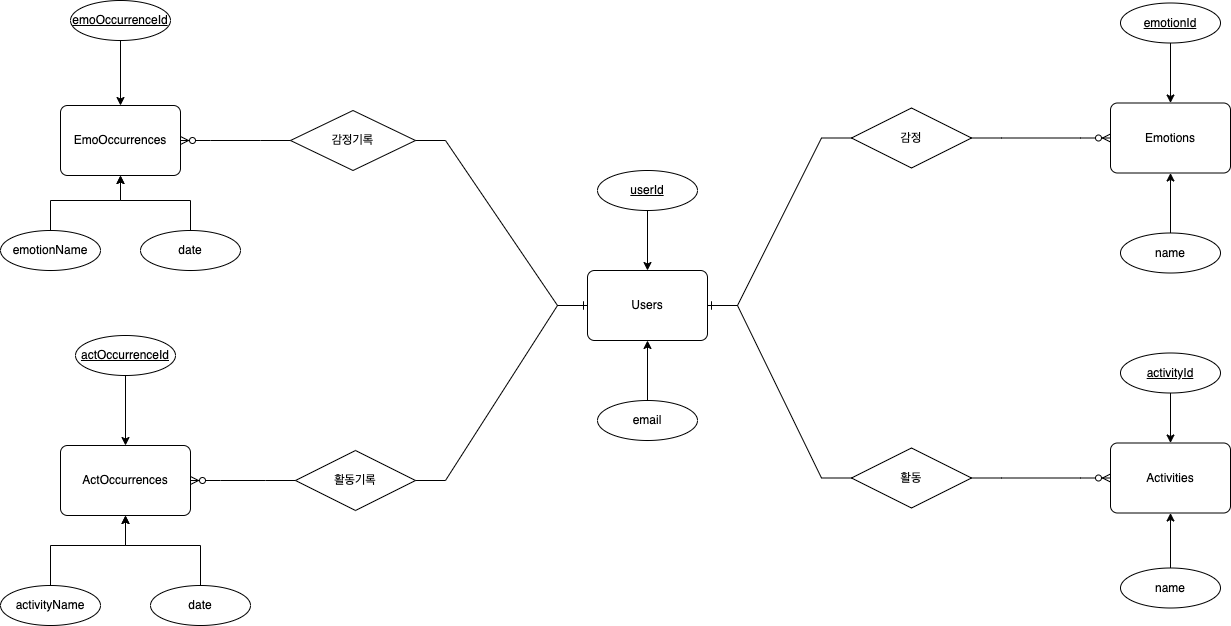

The diagram above was exported from draw.io. Its source (the exported page's mxGraphModel, read from the mxfile embedded in the PNG):
<mxGraphModel dx="1426" dy="794" grid="1" gridSize="10" guides="1" tooltips="1" connect="1" arrows="1" fold="1" page="1" pageScale="1" pageWidth="827" pageHeight="1169" math="0" shadow="0">
  <root>
    <mxCell id="0" />
    <mxCell id="1" parent="0" />
    <mxCell id="ENT9Kp_CIWUZ7m59AryS-1" value="Users" style="rounded=1;arcSize=10;whiteSpace=wrap;html=1;align=center;" parent="1" vertex="1">
      <mxGeometry x="637" y="295" width="120" height="70" as="geometry" />
    </mxCell>
    <mxCell id="ENT9Kp_CIWUZ7m59AryS-2" value="Emotions" style="rounded=1;arcSize=10;whiteSpace=wrap;html=1;align=center;" parent="1" vertex="1">
      <mxGeometry x="1160" y="127.5" width="120" height="70" as="geometry" />
    </mxCell>
    <mxCell id="ENT9Kp_CIWUZ7m59AryS-3" value="" style="edgeStyle=orthogonalEdgeStyle;rounded=0;orthogonalLoop=1;jettySize=auto;html=1;" parent="1" source="ENT9Kp_CIWUZ7m59AryS-4" target="ENT9Kp_CIWUZ7m59AryS-1" edge="1">
      <mxGeometry relative="1" as="geometry" />
    </mxCell>
    <mxCell id="ENT9Kp_CIWUZ7m59AryS-4" value="userId" style="ellipse;whiteSpace=wrap;html=1;align=center;fontStyle=4;" parent="1" vertex="1">
      <mxGeometry x="647" y="195" width="100" height="40" as="geometry" />
    </mxCell>
    <mxCell id="ENT9Kp_CIWUZ7m59AryS-5" value="" style="edgeStyle=orthogonalEdgeStyle;rounded=0;orthogonalLoop=1;jettySize=auto;html=1;" parent="1" source="ENT9Kp_CIWUZ7m59AryS-6" target="ENT9Kp_CIWUZ7m59AryS-1" edge="1">
      <mxGeometry relative="1" as="geometry" />
    </mxCell>
    <mxCell id="ENT9Kp_CIWUZ7m59AryS-6" value="email" style="ellipse;whiteSpace=wrap;html=1;align=center;" parent="1" vertex="1">
      <mxGeometry x="647" y="425" width="100" height="40" as="geometry" />
    </mxCell>
    <mxCell id="ENT9Kp_CIWUZ7m59AryS-7" value="" style="edgeStyle=orthogonalEdgeStyle;rounded=0;orthogonalLoop=1;jettySize=auto;html=1;" parent="1" source="ENT9Kp_CIWUZ7m59AryS-8" target="ENT9Kp_CIWUZ7m59AryS-2" edge="1">
      <mxGeometry relative="1" as="geometry" />
    </mxCell>
    <mxCell id="ENT9Kp_CIWUZ7m59AryS-8" value="emotionId" style="ellipse;whiteSpace=wrap;html=1;align=center;fontStyle=4;" parent="1" vertex="1">
      <mxGeometry x="1170" y="27.5" width="100" height="40" as="geometry" />
    </mxCell>
    <mxCell id="ENT9Kp_CIWUZ7m59AryS-9" value="" style="edgeStyle=orthogonalEdgeStyle;rounded=0;orthogonalLoop=1;jettySize=auto;html=1;" parent="1" source="ENT9Kp_CIWUZ7m59AryS-10" target="ENT9Kp_CIWUZ7m59AryS-2" edge="1">
      <mxGeometry relative="1" as="geometry" />
    </mxCell>
    <mxCell id="ENT9Kp_CIWUZ7m59AryS-10" value="name" style="ellipse;whiteSpace=wrap;html=1;align=center;" parent="1" vertex="1">
      <mxGeometry x="1170" y="257.5" width="100" height="40" as="geometry" />
    </mxCell>
    <mxCell id="ENT9Kp_CIWUZ7m59AryS-12" value="감정" style="shape=rhombus;perimeter=rhombusPerimeter;whiteSpace=wrap;html=1;align=center;" parent="1" vertex="1">
      <mxGeometry x="901" y="132.5" width="120" height="60" as="geometry" />
    </mxCell>
    <mxCell id="ENT9Kp_CIWUZ7m59AryS-13" value="" style="edgeStyle=entityRelationEdgeStyle;fontSize=12;html=1;endArrow=ERzeroToMany;endFill=1;rounded=0;exitX=1;exitY=0.5;exitDx=0;exitDy=0;entryX=0;entryY=0.5;entryDx=0;entryDy=0;" parent="1" source="ENT9Kp_CIWUZ7m59AryS-12" target="ENT9Kp_CIWUZ7m59AryS-2" edge="1">
      <mxGeometry width="100" height="100" relative="1" as="geometry">
        <mxPoint x="1201" y="182.5" as="sourcePoint" />
        <mxPoint x="1291" y="182.5" as="targetPoint" />
      </mxGeometry>
    </mxCell>
    <mxCell id="ENT9Kp_CIWUZ7m59AryS-14" value="" style="edgeStyle=entityRelationEdgeStyle;fontSize=12;html=1;endArrow=ERone;endFill=1;rounded=0;entryX=1;entryY=0.5;entryDx=0;entryDy=0;exitX=0;exitY=0.5;exitDx=0;exitDy=0;" parent="1" source="ENT9Kp_CIWUZ7m59AryS-12" target="ENT9Kp_CIWUZ7m59AryS-1" edge="1">
      <mxGeometry width="100" height="100" relative="1" as="geometry">
        <mxPoint x="827" y="330" as="sourcePoint" />
        <mxPoint x="927" y="270" as="targetPoint" />
      </mxGeometry>
    </mxCell>
    <mxCell id="CFazE6AeQ8-OtWwpFY4Y-1" value="Activities" style="rounded=1;arcSize=10;whiteSpace=wrap;html=1;align=center;" parent="1" vertex="1">
      <mxGeometry x="1160" y="467.5" width="120" height="70" as="geometry" />
    </mxCell>
    <mxCell id="CFazE6AeQ8-OtWwpFY4Y-2" value="" style="edgeStyle=orthogonalEdgeStyle;rounded=0;orthogonalLoop=1;jettySize=auto;html=1;" parent="1" source="CFazE6AeQ8-OtWwpFY4Y-3" target="CFazE6AeQ8-OtWwpFY4Y-1" edge="1">
      <mxGeometry relative="1" as="geometry" />
    </mxCell>
    <mxCell id="CFazE6AeQ8-OtWwpFY4Y-3" value="activityId" style="ellipse;whiteSpace=wrap;html=1;align=center;fontStyle=4;" parent="1" vertex="1">
      <mxGeometry x="1170" y="377.5" width="100" height="40" as="geometry" />
    </mxCell>
    <mxCell id="CFazE6AeQ8-OtWwpFY4Y-4" value="" style="edgeStyle=orthogonalEdgeStyle;rounded=0;orthogonalLoop=1;jettySize=auto;html=1;" parent="1" source="CFazE6AeQ8-OtWwpFY4Y-5" target="CFazE6AeQ8-OtWwpFY4Y-1" edge="1">
      <mxGeometry relative="1" as="geometry" />
    </mxCell>
    <mxCell id="CFazE6AeQ8-OtWwpFY4Y-5" value="name" style="ellipse;whiteSpace=wrap;html=1;align=center;" parent="1" vertex="1">
      <mxGeometry x="1170" y="592.5" width="100" height="40" as="geometry" />
    </mxCell>
    <mxCell id="CFazE6AeQ8-OtWwpFY4Y-6" value="" style="edgeStyle=entityRelationEdgeStyle;fontSize=12;html=1;endArrow=ERzeroToMany;endFill=1;rounded=0;entryX=0;entryY=0.5;entryDx=0;entryDy=0;exitX=1;exitY=0.5;exitDx=0;exitDy=0;" parent="1" source="JRl4m83WH_-8BmzYyrE9-46" target="CFazE6AeQ8-OtWwpFY4Y-1" edge="1">
      <mxGeometry width="100" height="100" relative="1" as="geometry">
        <mxPoint x="1021" y="507.5" as="sourcePoint" />
        <mxPoint x="1041" y="422.5" as="targetPoint" />
      </mxGeometry>
    </mxCell>
    <mxCell id="JRl4m83WH_-8BmzYyrE9-21" value="EmoOccurrences" style="rounded=1;arcSize=10;whiteSpace=wrap;html=1;align=center;" vertex="1" parent="1">
      <mxGeometry x="110" y="130" width="120" height="70" as="geometry" />
    </mxCell>
    <mxCell id="JRl4m83WH_-8BmzYyrE9-22" value="감정기록" style="shape=rhombus;perimeter=rhombusPerimeter;whiteSpace=wrap;html=1;align=center;" vertex="1" parent="1">
      <mxGeometry x="340" y="135" width="125" height="60" as="geometry" />
    </mxCell>
    <mxCell id="JRl4m83WH_-8BmzYyrE9-23" value="" style="edgeStyle=entityRelationEdgeStyle;fontSize=12;html=1;endArrow=ERzeroToMany;endFill=1;rounded=0;exitX=0;exitY=0.5;exitDx=0;exitDy=0;entryX=1;entryY=0.5;entryDx=0;entryDy=0;" edge="1" parent="1" source="JRl4m83WH_-8BmzYyrE9-22" target="JRl4m83WH_-8BmzYyrE9-21">
      <mxGeometry width="100" height="100" relative="1" as="geometry">
        <mxPoint x="374" y="230" as="sourcePoint" />
        <mxPoint x="190" y="355" as="targetPoint" />
      </mxGeometry>
    </mxCell>
    <mxCell id="JRl4m83WH_-8BmzYyrE9-24" value="" style="edgeStyle=entityRelationEdgeStyle;fontSize=12;html=1;endArrow=ERone;endFill=1;rounded=0;exitX=1;exitY=0.5;exitDx=0;exitDy=0;entryX=0;entryY=0.5;entryDx=0;entryDy=0;" edge="1" parent="1" source="JRl4m83WH_-8BmzYyrE9-22" target="ENT9Kp_CIWUZ7m59AryS-1">
      <mxGeometry width="100" height="100" relative="1" as="geometry">
        <mxPoint x="560" y="315" as="sourcePoint" />
        <mxPoint x="-40" y="335" as="targetPoint" />
      </mxGeometry>
    </mxCell>
    <mxCell id="JRl4m83WH_-8BmzYyrE9-25" value="" style="edgeStyle=orthogonalEdgeStyle;rounded=0;orthogonalLoop=1;jettySize=auto;html=1;" edge="1" parent="1" source="JRl4m83WH_-8BmzYyrE9-26" target="JRl4m83WH_-8BmzYyrE9-21">
      <mxGeometry relative="1" as="geometry">
        <Array as="points">
          <mxPoint x="240" y="225" />
          <mxPoint x="170" y="225" />
        </Array>
      </mxGeometry>
    </mxCell>
    <mxCell id="JRl4m83WH_-8BmzYyrE9-26" value="date" style="ellipse;whiteSpace=wrap;html=1;align=center;" vertex="1" parent="1">
      <mxGeometry x="190" y="255" width="100" height="40" as="geometry" />
    </mxCell>
    <mxCell id="JRl4m83WH_-8BmzYyrE9-27" value="" style="edgeStyle=orthogonalEdgeStyle;rounded=0;orthogonalLoop=1;jettySize=auto;html=1;entryX=0.5;entryY=0;entryDx=0;entryDy=0;" edge="1" parent="1" source="JRl4m83WH_-8BmzYyrE9-28" target="JRl4m83WH_-8BmzYyrE9-21">
      <mxGeometry relative="1" as="geometry">
        <mxPoint x="210" y="95" as="targetPoint" />
      </mxGeometry>
    </mxCell>
    <mxCell id="JRl4m83WH_-8BmzYyrE9-28" value="emoOccurrenceId" style="ellipse;whiteSpace=wrap;html=1;align=center;fontStyle=4;" vertex="1" parent="1">
      <mxGeometry x="120" y="25" width="100" height="40" as="geometry" />
    </mxCell>
    <mxCell id="JRl4m83WH_-8BmzYyrE9-30" value="ActOccurrences" style="rounded=1;arcSize=10;whiteSpace=wrap;html=1;align=center;" vertex="1" parent="1">
      <mxGeometry x="110" y="470" width="130" height="70" as="geometry" />
    </mxCell>
    <mxCell id="JRl4m83WH_-8BmzYyrE9-31" value="" style="edgeStyle=orthogonalEdgeStyle;rounded=0;orthogonalLoop=1;jettySize=auto;html=1;exitX=0.5;exitY=0;exitDx=0;exitDy=0;" edge="1" parent="1" source="JRl4m83WH_-8BmzYyrE9-32" target="JRl4m83WH_-8BmzYyrE9-30">
      <mxGeometry relative="1" as="geometry">
        <mxPoint x="260" y="585" as="sourcePoint" />
        <Array as="points">
          <mxPoint x="250" y="610" />
          <mxPoint x="250" y="570" />
          <mxPoint x="175" y="570" />
        </Array>
      </mxGeometry>
    </mxCell>
    <mxCell id="JRl4m83WH_-8BmzYyrE9-32" value="date" style="ellipse;whiteSpace=wrap;html=1;align=center;" vertex="1" parent="1">
      <mxGeometry x="200" y="610" width="100" height="40" as="geometry" />
    </mxCell>
    <mxCell id="JRl4m83WH_-8BmzYyrE9-33" value="" style="edgeStyle=orthogonalEdgeStyle;rounded=0;orthogonalLoop=1;jettySize=auto;html=1;entryX=0.5;entryY=0;entryDx=0;entryDy=0;exitX=0.5;exitY=1;exitDx=0;exitDy=0;" edge="1" parent="1" source="JRl4m83WH_-8BmzYyrE9-34" target="JRl4m83WH_-8BmzYyrE9-30">
      <mxGeometry relative="1" as="geometry">
        <mxPoint x="300" y="425" as="targetPoint" />
        <mxPoint x="260" y="395" as="sourcePoint" />
      </mxGeometry>
    </mxCell>
    <mxCell id="JRl4m83WH_-8BmzYyrE9-34" value="actOccurrenceId" style="ellipse;whiteSpace=wrap;html=1;align=center;fontStyle=4;" vertex="1" parent="1">
      <mxGeometry x="125" y="360" width="100" height="40" as="geometry" />
    </mxCell>
    <mxCell id="JRl4m83WH_-8BmzYyrE9-37" value="emotionName" style="ellipse;whiteSpace=wrap;html=1;align=center;" vertex="1" parent="1">
      <mxGeometry x="50" y="255" width="100" height="40" as="geometry" />
    </mxCell>
    <mxCell id="JRl4m83WH_-8BmzYyrE9-38" value="" style="edgeStyle=orthogonalEdgeStyle;rounded=0;orthogonalLoop=1;jettySize=auto;html=1;entryX=0.5;entryY=1;entryDx=0;entryDy=0;exitX=0.5;exitY=0;exitDx=0;exitDy=0;" edge="1" parent="1" source="JRl4m83WH_-8BmzYyrE9-37" target="JRl4m83WH_-8BmzYyrE9-21">
      <mxGeometry relative="1" as="geometry">
        <mxPoint x="65" y="290" as="sourcePoint" />
        <mxPoint x="135" y="215" as="targetPoint" />
        <Array as="points">
          <mxPoint x="100" y="225" />
          <mxPoint x="170" y="225" />
        </Array>
      </mxGeometry>
    </mxCell>
    <mxCell id="JRl4m83WH_-8BmzYyrE9-39" value="activityName" style="ellipse;whiteSpace=wrap;html=1;align=center;" vertex="1" parent="1">
      <mxGeometry x="50" y="610" width="100" height="40" as="geometry" />
    </mxCell>
    <mxCell id="JRl4m83WH_-8BmzYyrE9-40" value="" style="edgeStyle=orthogonalEdgeStyle;rounded=0;orthogonalLoop=1;jettySize=auto;html=1;entryX=0.5;entryY=1;entryDx=0;entryDy=0;exitX=0.5;exitY=0;exitDx=0;exitDy=0;" edge="1" parent="1" source="JRl4m83WH_-8BmzYyrE9-39" target="JRl4m83WH_-8BmzYyrE9-30">
      <mxGeometry relative="1" as="geometry">
        <mxPoint x="65" y="635" as="sourcePoint" />
        <mxPoint x="170" y="545" as="targetPoint" />
        <Array as="points">
          <mxPoint x="100" y="570" />
          <mxPoint x="175" y="570" />
        </Array>
      </mxGeometry>
    </mxCell>
    <mxCell id="JRl4m83WH_-8BmzYyrE9-42" value="활동기록" style="shape=rhombus;perimeter=rhombusPerimeter;whiteSpace=wrap;html=1;align=center;" vertex="1" parent="1">
      <mxGeometry x="345" y="475" width="120" height="60" as="geometry" />
    </mxCell>
    <mxCell id="JRl4m83WH_-8BmzYyrE9-43" value="" style="edgeStyle=entityRelationEdgeStyle;fontSize=12;html=1;endArrow=ERzeroToMany;endFill=1;rounded=0;exitX=0;exitY=0.5;exitDx=0;exitDy=0;entryX=1;entryY=0.5;entryDx=0;entryDy=0;" edge="1" parent="1" source="JRl4m83WH_-8BmzYyrE9-42" target="JRl4m83WH_-8BmzYyrE9-30">
      <mxGeometry width="100" height="100" relative="1" as="geometry">
        <mxPoint x="550" y="494.5" as="sourcePoint" />
        <mxPoint x="660" y="500" as="targetPoint" />
      </mxGeometry>
    </mxCell>
    <mxCell id="JRl4m83WH_-8BmzYyrE9-44" value="" style="edgeStyle=entityRelationEdgeStyle;fontSize=12;html=1;endArrow=ERone;endFill=1;rounded=0;exitX=1;exitY=0.5;exitDx=0;exitDy=0;entryX=0;entryY=0.5;entryDx=0;entryDy=0;" edge="1" parent="1" source="JRl4m83WH_-8BmzYyrE9-42" target="ENT9Kp_CIWUZ7m59AryS-1">
      <mxGeometry width="100" height="100" relative="1" as="geometry">
        <mxPoint x="520" y="465" as="sourcePoint" />
        <mxPoint x="670" y="430" as="targetPoint" />
      </mxGeometry>
    </mxCell>
    <mxCell id="JRl4m83WH_-8BmzYyrE9-46" value="활동" style="shape=rhombus;perimeter=rhombusPerimeter;whiteSpace=wrap;html=1;align=center;" vertex="1" parent="1">
      <mxGeometry x="901" y="472.5" width="120" height="60" as="geometry" />
    </mxCell>
    <mxCell id="JRl4m83WH_-8BmzYyrE9-47" value="" style="edgeStyle=entityRelationEdgeStyle;fontSize=12;html=1;endArrow=ERone;endFill=1;rounded=0;entryX=1;entryY=0.5;entryDx=0;entryDy=0;exitX=0;exitY=0.5;exitDx=0;exitDy=0;" edge="1" parent="1" source="JRl4m83WH_-8BmzYyrE9-46" target="ENT9Kp_CIWUZ7m59AryS-1">
      <mxGeometry width="100" height="100" relative="1" as="geometry">
        <mxPoint x="953" y="290" as="sourcePoint" />
        <mxPoint x="840" y="465" as="targetPoint" />
      </mxGeometry>
    </mxCell>
  </root>
</mxGraphModel>